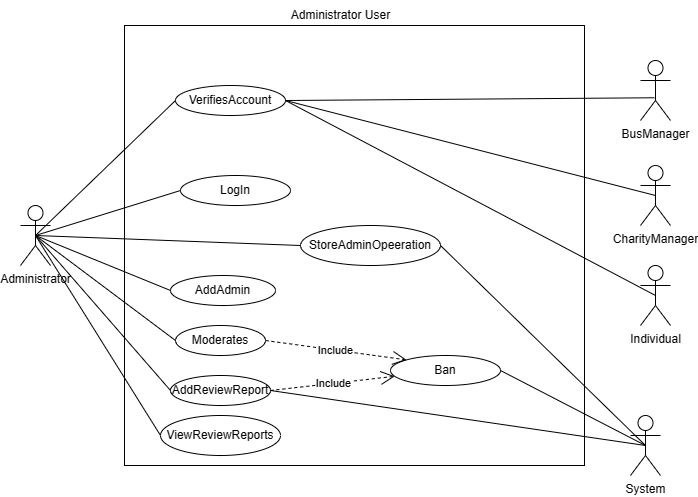

The diagram above was exported from draw.io. Its source (the exported page's mxGraphModel, read from the mxfile embedded in the PNG):
<mxGraphModel dx="1208" dy="701" grid="1" gridSize="10" guides="1" tooltips="1" connect="1" arrows="1" fold="1" page="1" pageScale="1" pageWidth="827" pageHeight="1169" math="0" shadow="0">
  <root>
    <mxCell id="0" />
    <mxCell id="1" parent="0" />
    <mxCell id="kWq8OkYdgfWdebJfeZbZ-3" value="" style="rounded=0;whiteSpace=wrap;html=1;" parent="1" vertex="1">
      <mxGeometry x="184" y="160" width="460" height="440" as="geometry" />
    </mxCell>
    <mxCell id="kWq8OkYdgfWdebJfeZbZ-2" value="Administrator" style="shape=umlActor;verticalLabelPosition=bottom;verticalAlign=top;html=1;" parent="1" vertex="1">
      <mxGeometry x="80" y="340" width="30" height="60" as="geometry" />
    </mxCell>
    <mxCell id="kWq8OkYdgfWdebJfeZbZ-4" value="LogIn" style="ellipse;whiteSpace=wrap;html=1;" parent="1" vertex="1">
      <mxGeometry x="240" y="310" width="110" height="30" as="geometry" />
    </mxCell>
    <mxCell id="kWq8OkYdgfWdebJfeZbZ-17" value="VerifiesAccount" style="ellipse;whiteSpace=wrap;html=1;" parent="1" vertex="1">
      <mxGeometry x="235" y="220" width="110" height="30" as="geometry" />
    </mxCell>
    <mxCell id="kWq8OkYdgfWdebJfeZbZ-22" value="AddAdmin" style="ellipse;whiteSpace=wrap;html=1;" parent="1" vertex="1">
      <mxGeometry x="230" y="410" width="105" height="30" as="geometry" />
    </mxCell>
    <mxCell id="kWq8OkYdgfWdebJfeZbZ-24" value="AddReviewReport" style="ellipse;whiteSpace=wrap;html=1;" parent="1" vertex="1">
      <mxGeometry x="230" y="510" width="100" height="30" as="geometry" />
    </mxCell>
    <mxCell id="kWq8OkYdgfWdebJfeZbZ-30" value="Ban" style="ellipse;whiteSpace=wrap;html=1;" parent="1" vertex="1">
      <mxGeometry x="450" y="490" width="110" height="30" as="geometry" />
    </mxCell>
    <mxCell id="kWq8OkYdgfWdebJfeZbZ-34" value="Moderates" style="ellipse;whiteSpace=wrap;html=1;" parent="1" vertex="1">
      <mxGeometry x="235" y="460" width="90" height="30" as="geometry" />
    </mxCell>
    <mxCell id="kWq8OkYdgfWdebJfeZbZ-42" value="Administrator User" style="text;html=1;align=center;verticalAlign=middle;resizable=0;points=[];autosize=1;strokeColor=none;fillColor=none;" parent="1" vertex="1">
      <mxGeometry x="340" y="135" width="120" height="30" as="geometry" />
    </mxCell>
    <mxCell id="9ZCRW4Cm3mHmBe6q69w--2" value="" style="endArrow=none;html=1;rounded=0;exitX=0.5;exitY=0.5;exitDx=0;exitDy=0;exitPerimeter=0;entryX=0;entryY=0.5;entryDx=0;entryDy=0;" edge="1" parent="1" source="kWq8OkYdgfWdebJfeZbZ-2" target="kWq8OkYdgfWdebJfeZbZ-17">
      <mxGeometry width="50" height="50" relative="1" as="geometry">
        <mxPoint x="210" y="360" as="sourcePoint" />
        <mxPoint x="260" y="310" as="targetPoint" />
      </mxGeometry>
    </mxCell>
    <mxCell id="9ZCRW4Cm3mHmBe6q69w--3" value="" style="endArrow=none;html=1;rounded=0;exitX=0.5;exitY=0.5;exitDx=0;exitDy=0;exitPerimeter=0;entryX=0;entryY=0.5;entryDx=0;entryDy=0;" edge="1" parent="1" source="kWq8OkYdgfWdebJfeZbZ-2" target="kWq8OkYdgfWdebJfeZbZ-4">
      <mxGeometry width="50" height="50" relative="1" as="geometry">
        <mxPoint x="210" y="360" as="sourcePoint" />
        <mxPoint x="260" y="310" as="targetPoint" />
      </mxGeometry>
    </mxCell>
    <mxCell id="9ZCRW4Cm3mHmBe6q69w--4" value="" style="endArrow=none;html=1;rounded=0;exitX=0.5;exitY=0.5;exitDx=0;exitDy=0;exitPerimeter=0;entryX=0;entryY=0.5;entryDx=0;entryDy=0;" edge="1" parent="1" source="kWq8OkYdgfWdebJfeZbZ-2" target="kWq8OkYdgfWdebJfeZbZ-22">
      <mxGeometry width="50" height="50" relative="1" as="geometry">
        <mxPoint x="210" y="360" as="sourcePoint" />
        <mxPoint x="260" y="310" as="targetPoint" />
      </mxGeometry>
    </mxCell>
    <mxCell id="9ZCRW4Cm3mHmBe6q69w--5" value="" style="endArrow=none;html=1;rounded=0;exitX=0.5;exitY=0.5;exitDx=0;exitDy=0;exitPerimeter=0;entryX=0;entryY=0.5;entryDx=0;entryDy=0;" edge="1" parent="1" source="kWq8OkYdgfWdebJfeZbZ-2" target="kWq8OkYdgfWdebJfeZbZ-34">
      <mxGeometry width="50" height="50" relative="1" as="geometry">
        <mxPoint x="210" y="360" as="sourcePoint" />
        <mxPoint x="260" y="310" as="targetPoint" />
      </mxGeometry>
    </mxCell>
    <mxCell id="9ZCRW4Cm3mHmBe6q69w--6" value="" style="endArrow=none;html=1;rounded=0;exitX=0.5;exitY=0.5;exitDx=0;exitDy=0;exitPerimeter=0;entryX=0;entryY=0.5;entryDx=0;entryDy=0;" edge="1" parent="1" source="kWq8OkYdgfWdebJfeZbZ-2" target="kWq8OkYdgfWdebJfeZbZ-24">
      <mxGeometry width="50" height="50" relative="1" as="geometry">
        <mxPoint x="210" y="360" as="sourcePoint" />
        <mxPoint x="260" y="310" as="targetPoint" />
      </mxGeometry>
    </mxCell>
    <mxCell id="9ZCRW4Cm3mHmBe6q69w--9" value="Include" style="endArrow=open;endSize=12;dashed=1;html=1;rounded=0;exitX=1;exitY=0.5;exitDx=0;exitDy=0;" edge="1" parent="1" source="kWq8OkYdgfWdebJfeZbZ-24" target="kWq8OkYdgfWdebJfeZbZ-30">
      <mxGeometry width="160" relative="1" as="geometry">
        <mxPoint x="260" y="420" as="sourcePoint" />
        <mxPoint x="420" y="420" as="targetPoint" />
      </mxGeometry>
    </mxCell>
    <mxCell id="9ZCRW4Cm3mHmBe6q69w--10" value="Include" style="endArrow=open;endSize=12;dashed=1;html=1;rounded=0;exitX=1;exitY=0.5;exitDx=0;exitDy=0;entryX=0;entryY=0;entryDx=0;entryDy=0;" edge="1" parent="1" source="kWq8OkYdgfWdebJfeZbZ-34" target="kWq8OkYdgfWdebJfeZbZ-30">
      <mxGeometry width="160" relative="1" as="geometry">
        <mxPoint x="340" y="505" as="sourcePoint" />
        <mxPoint x="410" y="505" as="targetPoint" />
      </mxGeometry>
    </mxCell>
    <mxCell id="9ZCRW4Cm3mHmBe6q69w--11" value="ViewReviewReports" style="ellipse;whiteSpace=wrap;html=1;" vertex="1" parent="1">
      <mxGeometry x="220" y="550" width="120" height="40" as="geometry" />
    </mxCell>
    <mxCell id="9ZCRW4Cm3mHmBe6q69w--12" value="" style="endArrow=none;html=1;rounded=0;exitX=0.5;exitY=0.5;exitDx=0;exitDy=0;exitPerimeter=0;entryX=0;entryY=0.5;entryDx=0;entryDy=0;" edge="1" parent="1" source="kWq8OkYdgfWdebJfeZbZ-2" target="9ZCRW4Cm3mHmBe6q69w--11">
      <mxGeometry width="50" height="50" relative="1" as="geometry">
        <mxPoint x="105" y="380" as="sourcePoint" />
        <mxPoint x="250" y="385" as="targetPoint" />
      </mxGeometry>
    </mxCell>
    <mxCell id="9ZCRW4Cm3mHmBe6q69w--13" value="BusManager" style="shape=umlActor;verticalLabelPosition=bottom;verticalAlign=top;html=1;" vertex="1" parent="1">
      <mxGeometry x="700" y="195" width="30" height="60" as="geometry" />
    </mxCell>
    <mxCell id="9ZCRW4Cm3mHmBe6q69w--14" value="CharityManager" style="shape=umlActor;verticalLabelPosition=bottom;verticalAlign=top;html=1;" vertex="1" parent="1">
      <mxGeometry x="700" y="300" width="30" height="60" as="geometry" />
    </mxCell>
    <mxCell id="9ZCRW4Cm3mHmBe6q69w--15" value="Individual" style="shape=umlActor;verticalLabelPosition=bottom;verticalAlign=top;html=1;" vertex="1" parent="1">
      <mxGeometry x="700" y="400" width="30" height="60" as="geometry" />
    </mxCell>
    <mxCell id="9ZCRW4Cm3mHmBe6q69w--16" value="" style="endArrow=none;html=1;rounded=0;entryX=1;entryY=0.5;entryDx=0;entryDy=0;exitX=0.461;exitY=0.621;exitDx=0;exitDy=0;exitPerimeter=0;" edge="1" parent="1" source="9ZCRW4Cm3mHmBe6q69w--13" target="kWq8OkYdgfWdebJfeZbZ-17">
      <mxGeometry width="50" height="50" relative="1" as="geometry">
        <mxPoint x="730" y="450" as="sourcePoint" />
        <mxPoint x="780" y="400" as="targetPoint" />
      </mxGeometry>
    </mxCell>
    <mxCell id="9ZCRW4Cm3mHmBe6q69w--17" value="" style="endArrow=none;html=1;rounded=0;exitX=1;exitY=0.5;exitDx=0;exitDy=0;entryX=0.5;entryY=0.5;entryDx=0;entryDy=0;entryPerimeter=0;" edge="1" parent="1" source="kWq8OkYdgfWdebJfeZbZ-17" target="9ZCRW4Cm3mHmBe6q69w--14">
      <mxGeometry width="50" height="50" relative="1" as="geometry">
        <mxPoint x="610" y="450" as="sourcePoint" />
        <mxPoint x="660" y="400" as="targetPoint" />
      </mxGeometry>
    </mxCell>
    <mxCell id="9ZCRW4Cm3mHmBe6q69w--19" value="" style="endArrow=none;html=1;rounded=0;exitX=1;exitY=0.5;exitDx=0;exitDy=0;entryX=0.5;entryY=0.5;entryDx=0;entryDy=0;entryPerimeter=0;" edge="1" parent="1" source="kWq8OkYdgfWdebJfeZbZ-17" target="9ZCRW4Cm3mHmBe6q69w--15">
      <mxGeometry width="50" height="50" relative="1" as="geometry">
        <mxPoint x="610" y="450" as="sourcePoint" />
        <mxPoint x="660" y="400" as="targetPoint" />
      </mxGeometry>
    </mxCell>
    <mxCell id="9ZCRW4Cm3mHmBe6q69w--20" value="StoreAdminOpeeration" style="ellipse;whiteSpace=wrap;html=1;" vertex="1" parent="1">
      <mxGeometry x="360" y="360" width="140" height="40" as="geometry" />
    </mxCell>
    <mxCell id="9ZCRW4Cm3mHmBe6q69w--21" value="System" style="shape=umlActor;verticalLabelPosition=bottom;verticalAlign=top;html=1;" vertex="1" parent="1">
      <mxGeometry x="690" y="550" width="30" height="60" as="geometry" />
    </mxCell>
    <mxCell id="9ZCRW4Cm3mHmBe6q69w--22" value="" style="endArrow=none;html=1;rounded=0;exitX=1;exitY=0.5;exitDx=0;exitDy=0;entryX=0.5;entryY=0.5;entryDx=0;entryDy=0;entryPerimeter=0;" edge="1" parent="1" source="9ZCRW4Cm3mHmBe6q69w--20" target="9ZCRW4Cm3mHmBe6q69w--21">
      <mxGeometry width="50" height="50" relative="1" as="geometry">
        <mxPoint x="600" y="450" as="sourcePoint" />
        <mxPoint x="650" y="400" as="targetPoint" />
      </mxGeometry>
    </mxCell>
    <mxCell id="9ZCRW4Cm3mHmBe6q69w--23" value="" style="endArrow=none;html=1;rounded=0;exitX=1;exitY=0.5;exitDx=0;exitDy=0;entryX=0.5;entryY=0.5;entryDx=0;entryDy=0;entryPerimeter=0;" edge="1" parent="1" source="kWq8OkYdgfWdebJfeZbZ-30" target="9ZCRW4Cm3mHmBe6q69w--21">
      <mxGeometry width="50" height="50" relative="1" as="geometry">
        <mxPoint x="410" y="450" as="sourcePoint" />
        <mxPoint x="460" y="400" as="targetPoint" />
      </mxGeometry>
    </mxCell>
    <mxCell id="9ZCRW4Cm3mHmBe6q69w--24" value="" style="endArrow=none;html=1;rounded=0;exitX=1;exitY=0.5;exitDx=0;exitDy=0;entryX=0.5;entryY=0.5;entryDx=0;entryDy=0;entryPerimeter=0;" edge="1" parent="1" source="kWq8OkYdgfWdebJfeZbZ-24" target="9ZCRW4Cm3mHmBe6q69w--21">
      <mxGeometry width="50" height="50" relative="1" as="geometry">
        <mxPoint x="380" y="450" as="sourcePoint" />
        <mxPoint x="430" y="400" as="targetPoint" />
      </mxGeometry>
    </mxCell>
    <mxCell id="9ZCRW4Cm3mHmBe6q69w--25" value="" style="endArrow=none;html=1;rounded=0;exitX=0.5;exitY=0.5;exitDx=0;exitDy=0;exitPerimeter=0;entryX=0;entryY=0.5;entryDx=0;entryDy=0;" edge="1" parent="1" source="kWq8OkYdgfWdebJfeZbZ-2" target="9ZCRW4Cm3mHmBe6q69w--20">
      <mxGeometry width="50" height="50" relative="1" as="geometry">
        <mxPoint x="520" y="450" as="sourcePoint" />
        <mxPoint x="570" y="400" as="targetPoint" />
      </mxGeometry>
    </mxCell>
  </root>
</mxGraphModel>